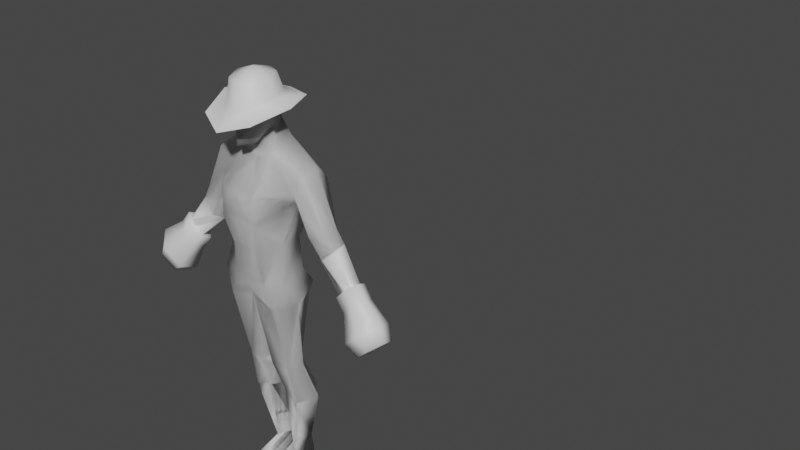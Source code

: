 # Source: human.blend  (saved by Blender 3.0.42; exported with 4.5.12 LTS)
import bpy
from mathutils import Matrix  # noqa: F401  (used for matrix-valued properties, if any)

bpy.ops.wm.read_factory_settings(use_empty=True)
scene = bpy.context.scene
scene.name = 'Scene'

# ---- collections
col_collection = bpy.data.collections.new('Collection'); scene.collection.children.link(col_collection)
col_cowboy = bpy.data.collections.new('cowboy'); scene.collection.children.link(col_cowboy)
col_cowboy_001 = bpy.data.collections.new('cowboy.001'); scene.collection.children.link(col_cowboy_001)

# ---- materials (node trees are filled in below, after node groups)
mat_default_obj = bpy.data.materials.new('Default OBJ')
mat_default_obj.use_transparent_shadow = False

# ---- material node trees
mat_default_obj.use_nodes = True; mat_default_obj.node_tree.nodes.clear()
_N = mat_default_obj.node_tree.nodes; _L = mat_default_obj.node_tree.links
n0 = _N.new('ShaderNodeBsdfPrincipled'); n0.name = 'Principled BSDF'; n0.location = (10, 300)
n0.distribution = 'GGX'
n0.subsurface_method = 'RANDOM_WALK_SKIN'
n0.inputs[3].default_value = 1.45
n0.inputs[27].default_value = (0.0, 0.0, 0.0, 1.0)
n0.inputs[28].default_value = 1.0
n1 = _N.new('ShaderNodeOutputMaterial'); n1.name = 'Material Output'; n1.location = (300, 300)
_L.new(n0.outputs[0], n1.inputs[0])
n1.is_active_output = True

# ---- world
world_world = bpy.data.worlds.new('World'); scene.world = world_world
world_world.use_nodes = True; world_world.node_tree.nodes.clear()
_N = world_world.node_tree.nodes; _L = world_world.node_tree.links
n0 = _N.new('ShaderNodeOutputWorld'); n0.name = 'World Output'; n0.location = (300, 300)
n1 = _N.new('ShaderNodeBackground'); n1.name = 'Background'; n1.location = (10, 300)
n1.inputs[0].default_value = (0.05088, 0.05088, 0.05088, 1.0)
_L.new(n1.outputs[0], n0.inputs[0])
n0.is_active_output = True
world_world.color = (0.05088, 0.05088, 0.05088)
world_world.use_sun_shadow = False
world_world.sun_shadow_jitter_overblur = 0.0

# ---- meshes
me_human_001 = bpy.data.meshes.new('human.001')
me_human_001.from_pydata([(0.0005099, 6.632, -0.5066), (0.0005099, 6.201, -0.5871), (-0.9926, 6.308, -0.4326), (0.0005099, 4.565, -0.2705), (-1.02, 6.594, -0.1401), (-0.8407, 5.9, -0.3318), (-0.7589, 5.887, 0.06291), (-1.344, 5.393, -0.2858), (-0.8662, 6.124, 0.2534), (-0.3728, 6.102, 0.7257), (0.0005099, 6.147, 0.7964), (0.0005099, 5.05, -0.1484), (0.0005099, 6.62, 0.2688), (0.0005099, 7.074, -0.2652), (-0.5968, 5.113, 0.3281), (-0.2515, 5.043, 0.6702), (0.0005099, 5.073, 0.6963), (0.0005099, 4.36, 0.6857), (-0.6947, 4.377, 0.5022), (-0.3374, 4.357, 0.5967), (-0.5456, 5.107, -0.1533), (0.0005099, 4.124, -0.3939), (-0.6179, 4.526, -0.116), (-0.6191, 4.139, -0.3677), (-0.5765, 3.842, -0.272), (0.0005099, 3.928, -0.2891), (-0.1237, 2.446, 0.2907), (-0.7928, 3.913, 0.2108), (-0.4815, 2.441, 0.2498), (-0.5069, 3.896, 0.5776), (-0.6045, 2.388, -0.03754), (0.0005099, 4.077, 0.5516), (-0.04639, -0.0003027, -0.5296), (-0.05272, 0.4183, -0.461), (-0.2099, 0.4547, -0.03569), (-0.2829, -0.0003027, -0.5368), (-0.3067, 0.4808, -0.4589), (-0.2069, 1.702, 0.04742), (-0.04738, 1.618, -0.352), (-0.4705, -0.0003026, 0.4889), (-0.03177, -0.0003025, 0.5809), (0.0005099, 6.916, 0.3446), (-0.3893, 6.973, -0.2184), (-0.3362, 6.725, 0.2373), (-0.384, 7.434, 0.2029), (-0.2129, 6.976, 0.4561), (-0.3317, 7.264, 0.1125), (0.0005099, 6.943, 0.665), (-0.2862, 7.456, -0.1709), (0.0005099, 7.496, -0.285), (-0.2013, 7.277, -0.1871), (0.0005099, 7.94, -0.06537), (-0.2533, 7.747, -0.13), (-0.3559, 7.763, 0.08954), (-0.3009, 7.757, 0.4114), (0.0005099, 7.503, 0.6227), (-0.3364, 7.446, 0.4756), (0.0005099, 7.236, 0.6649), (0.0005099, 7.316, 0.7135), (-0.9931, 6.525, 0.171), (0.0005099, 7.949, 0.4021), (-0.2845, 2.378, -0.3117), (-0.7139, 1.62, -0.2776), (-0.3265, 1.615, -0.6287), (-0.05548, 2.474, -0.1601), (-0.5222, 1.622, 0.1188), (-0.3519, 5.619, 0.7923), (0.0005099, 5.688, 0.8227), (-1.515, 5.586, -0.08384), (-1.177, 5.226, -0.2009), (-1.047, 5.218, -0.01304), (-1.132, 5.418, 0.2188), (-1.4, 5.595, 0.1857), (-1.49, 5.17, -0.252), (-1.665, 5.339, -0.09965), (-1.296, 4.946, -0.2228), (-1.192, 4.972, 0.04569), (-1.385, 5.03, 0.1718), (-1.641, 5.281, 0.09482), (-2.159, 4.104, 0.07673), (-2.363, 4.351, 0.1168), (-2.083, 4.163, 0.1759), (-2.299, 4.355, 0.2292), (-2.31, 3.969, 0.1203), (0.0005099, 7.776, 0.6339), (-2.525, 4.16, 0.3024), (-2.548, 4.135, 0.2173), (-2.663, 3.992, 0.3372), (-2.622, 4.033, 0.4064), (-2.615, 4.213, 0.2499), (-2.491, 4.085, 0.1247), (-2.646, 3.795, 0.2869), (-2.357, 3.673, 0.2664), (0.0005099, 7.799, -0.2273), (0.0005099, 7.257, -0.2199)], [], [(11, 20, 5, 1), (50, 42, 43, 46), (43, 59, 8, 9), (28, 29, 27, 30), (4, 2, 7, 68), (26, 64, 25, 31), (0, 2, 42), (20, 22, 18, 14), (22, 20, 11, 3), (6, 66, 9, 8), (30, 62, 65, 28), (14, 18, 19, 15), (27, 24, 61, 30), (23, 21, 25, 24), (9, 10, 12, 43), (23, 24, 27), (62, 30, 61, 63), (39, 36, 35), (34, 37, 65), (22, 3, 21, 23), (35, 36, 33, 32), (17, 19, 29, 31), (42, 50, 94, 13), (44, 53, 52, 48), (56, 44, 45), (45, 46, 41), (2, 5, 69, 7), (52, 53, 51), (56, 45, 57), (25, 61, 24), (54, 60, 51, 53), (56, 58, 55), (55, 84, 54, 56), (36, 62, 63), (4, 42, 2), (16, 67, 66, 15), (5, 20, 14, 6), (29, 19, 18, 27), (17, 16, 15, 19), (54, 53, 44, 56), (61, 25, 64), (33, 38, 37, 34), (13, 0, 42), (40, 33, 34), (34, 36, 39), (40, 34, 39), (18, 22, 23, 27), (43, 12, 41, 46), (37, 38, 64, 26), (46, 45, 44), (41, 47, 45), (94, 50, 48, 49), (57, 45, 47), (42, 4, 59, 43), (38, 33, 36, 63), (36, 34, 65, 62), (33, 40, 32), (64, 38, 63, 61), (28, 26, 31, 29), (66, 6, 14, 15), (66, 67, 10, 9), (6, 8, 71, 70), (59, 4, 68, 72), (5, 6, 70, 69), (8, 59, 72, 71), (72, 68, 74, 78), (68, 7, 73, 74), (7, 69, 75, 73), (71, 72, 78, 77), (70, 71, 77, 76), (69, 70, 76, 75), (77, 78, 82), (75, 76, 81, 79), (76, 77, 82, 81), (78, 74, 80, 82), (73, 75, 79), (74, 73, 79, 80), (91, 82, 85), (87, 89, 86), (80, 89, 82), (80, 90, 86), (90, 80, 79, 83), (79, 92, 83), (86, 85, 88, 87), (89, 80, 86), (89, 87, 88), (89, 88, 85), (89, 85, 82), (86, 90, 91), (92, 91, 90, 83), (91, 85, 86), (82, 91, 92), (82, 92, 81), (52, 93, 49, 48), (81, 92, 79), (54, 84, 60), (93, 52, 51), (57, 58, 56), (44, 48, 50, 46), (37, 26, 28, 65), (39, 35, 32, 40), (2, 0, 1, 5)])
me_human_001.polygons.foreach_set('use_smooth', [True] * 102)
_uv = me_human_001.uv_layers.new(name='UVMap')
_uv.uv.foreach_set('vector', [0.0, 0.0, 0.0, 0.0, 0.0, 0.0, 0.0, 0.0, 0.0, 0.0, 0.0, 0.0, 0.0, 0.0, 0.0, 0.0, 0.0, 0.0, 0.0, 0.0, 0.0, 0.0, 0.0, 0.0, 0.0, 0.0, 0.0, 0.0, 0.0, 0.0, 0.0, 0.0, 0.0, 0.0, 0.0, 0.0, 0.0, 0.0, 0.0, 0.0, 0.0, 0.0, 0.0, 0.0, 0.0, 0.0, 0.0, 0.0, 0.0, 0.0, 0.0, 0.0, 0.0, 0.0, 0.0, 0.0, 0.0, 0.0, 0.0, 0.0, 0.0, 0.0, 0.0, 0.0, 0.0, 0.0, 0.0, 0.0, 0.0, 0.0, 0.0, 0.0, 0.0, 0.0, 0.0, 0.0, 0.0, 0.0, 0.0, 0.0, 0.0, 0.0, 0.0, 0.0, 0.0, 0.0, 0.0, 0.0, 0.0, 0.0, 0.0, 0.0, 0.0, 0.0, 0.0, 0.0, 0.0, 0.0, 0.0, 0.0, 0.0, 0.0, 0.0, 0.0, 0.0, 0.0, 0.0, 0.0, 0.0, 0.0, 0.0, 0.0, 0.0, 0.0, 0.0, 0.0, 0.0, 0.0, 0.0, 0.0, 0.0, 0.0, 0.0, 0.0, 0.0, 0.0, 0.0, 0.0, 0.0, 0.0, 0.0, 0.0, 0.0, 0.0, 0.0, 0.0, 0.0, 0.0, 0.0, 0.0, 0.0, 0.0, 0.0, 0.0, 0.0, 0.0, 0.0, 0.0, 0.0, 0.0, 0.0, 0.0, 0.0, 0.0, 0.0, 0.0, 0.0, 0.0, 0.0, 0.0, 0.0, 0.0, 0.0, 0.0, 0.0, 0.0, 0.0, 0.0, 0.0, 0.0, 0.0, 0.0, 0.0, 0.0, 0.0, 0.0, 0.0, 0.0, 0.0, 0.0, 0.0, 0.0, 0.0, 0.0, 0.0, 0.0, 0.0, 0.0, 0.0, 0.0, 0.0, 0.0, 0.0, 0.0, 0.0, 0.0, 0.0, 0.0, 0.0, 0.0, 0.0, 0.0, 0.0, 0.0, 0.0, 0.0, 0.0, 0.0, 0.0, 0.0, 0.0, 0.0, 0.0, 0.0, 0.0, 0.0, 0.0, 0.0, 0.0, 0.0, 0.0, 0.0, 0.0, 0.0, 0.0, 0.0, 0.0, 0.0, 0.0, 0.0, 0.0, 0.0, 0.0, 0.0, 0.0, 0.0, 0.0, 0.0, 0.0, 0.0, 0.0, 0.0, 0.0, 0.0, 0.0, 0.0, 0.0, 0.0, 0.0, 0.0, 0.0, 0.0, 0.0, 0.0, 0.0, 0.0, 0.0, 0.0, 0.0, 0.0, 0.0, 0.0, 0.0, 0.0, 0.0, 0.0, 0.0, 0.0, 0.0, 0.0, 0.0, 0.0, 0.0, 0.0, 0.0, 0.0, 0.0, 0.0, 0.0, 0.0, 0.0, 0.0, 0.0, 0.0, 0.0, 0.0, 0.0, 0.0, 0.0, 0.0, 0.0, 0.0, 0.0, 0.0, 0.0, 0.0, 0.0, 0.0, 0.0, 0.0, 0.0, 0.0, 0.0, 0.0, 0.0, 0.0, 0.0, 0.0, 0.0, 0.0, 0.0, 0.0, 0.0, 0.0, 0.0, 0.0, 0.0, 0.0, 0.0, 0.0, 0.0, 0.0, 0.0, 0.0, 0.0, 0.0, 0.0, 0.0, 0.0, 0.0, 0.0, 0.0, 0.0, 0.0, 0.0, 0.0, 0.0, 0.0, 0.0, 0.0, 0.0, 0.0, 0.0, 0.0, 0.0, 0.0, 0.0, 0.0, 0.0, 0.0, 0.0, 0.0, 0.0, 0.0, 0.0, 0.0, 0.0, 0.0, 0.0, 0.0, 0.0, 0.0, 0.0, 0.0, 0.0, 0.0, 0.0, 0.0, 0.0, 0.0, 0.0, 0.0, 0.0, 0.0, 0.0, 0.0, 0.0, 0.0, 0.0, 0.0, 0.0, 0.0, 0.0, 0.0, 0.0, 0.0, 0.0, 0.0, 0.0, 0.0, 0.0, 0.0, 0.0, 0.0, 0.0, 0.0, 0.0, 0.0, 0.0, 0.0, 0.0, 0.0, 0.0, 0.0, 0.0, 0.0, 0.0, 0.0, 0.0, 0.0, 0.0, 0.0, 0.0, 0.0, 0.0, 0.0, 0.0, 0.0, 0.0, 0.0, 0.0, 0.0, 0.0, 0.0, 0.0, 0.0, 0.0, 0.0, 0.0, 0.0, 0.0, 0.0, 0.0, 0.0, 0.0, 0.0, 0.0, 0.0, 0.0, 0.0, 0.0, 0.0, 0.0, 0.0, 0.0, 0.0, 0.0, 0.0, 0.0, 0.0, 0.0, 0.0, 0.0, 0.0, 0.0, 0.0, 0.0, 0.0, 0.0, 0.0, 0.0, 0.0, 0.0, 0.0, 0.0, 0.0, 0.0, 0.0, 0.0, 0.0, 0.0, 0.0, 0.0, 0.0, 0.0, 0.0, 0.0, 0.0, 0.0, 0.0, 0.0, 0.0, 0.0, 0.0, 0.0, 0.0, 0.0, 0.0, 0.0, 0.0, 0.0, 0.0, 0.0, 0.0, 0.0, 0.0, 0.0, 0.0, 0.0, 0.0, 0.0, 0.0, 0.0, 0.0, 0.0, 0.0, 0.0, 0.0, 0.0, 0.0, 0.0, 0.0, 0.0, 0.0, 0.0, 0.0, 0.0, 0.0, 0.0, 0.0, 0.0, 0.0, 0.0, 0.0, 0.0, 0.0, 0.0, 0.0, 0.0, 0.0, 0.0, 0.0, 0.0, 0.0, 0.0, 0.0, 0.0, 0.0, 0.0, 0.0, 0.0, 0.0, 0.0, 0.0, 0.0, 0.0, 0.0, 0.0, 0.0, 0.0, 0.0, 0.0, 0.0, 0.0, 0.0, 0.0, 0.0, 0.0, 0.0, 0.0, 0.0, 0.0, 0.0, 0.0, 0.0, 0.0, 0.0, 0.0, 0.0, 0.0, 0.0, 0.0, 0.0, 0.0, 0.0, 0.0, 0.0, 0.0, 0.0, 0.0, 0.0, 0.0, 0.0, 0.0, 0.0, 0.0, 0.0, 0.0, 0.0, 0.0, 0.0, 0.0, 0.0, 0.0, 0.0, 0.0, 0.0, 0.0, 0.0, 0.0, 0.0, 0.0, 0.0, 0.0, 0.0, 0.0, 0.0, 0.0, 0.0, 0.0, 0.0, 0.0, 0.0, 0.0, 0.0, 0.0, 0.0, 0.0, 0.0, 0.0, 0.0, 0.0, 0.0, 0.0, 0.0, 0.0, 0.0, 0.0, 0.0, 0.0, 0.0, 0.0, 0.0, 0.0, 0.0, 0.0, 0.0, 0.0, 0.0, 0.0, 0.0, 0.0, 0.0, 0.0, 0.0, 0.0, 0.0, 0.0, 0.0, 0.0, 0.0, 0.0, 0.0, 0.0, 0.0, 0.0, 0.0, 0.0, 0.0, 0.0, 0.0, 0.0, 0.0, 0.0, 0.0, 0.0, 0.0, 0.0, 0.0, 0.0, 0.0, 0.0, 0.0, 0.0, 0.0, 0.0, 0.0, 0.0, 0.0, 0.0, 0.0, 0.0, 0.0, 0.0, 0.0, 0.0, 0.0, 0.0, 0.0, 0.0, 0.0, 0.0, 0.0, 0.0, 0.0, 0.0, 0.0, 0.0, 0.0, 0.0, 0.0, 0.0, 0.0, 0.0, 0.0, 0.0, 0.0, 0.0, 0.0, 0.0, 0.0, 0.0, 0.0, 0.0, 0.0, 0.0, 0.0, 0.0, 0.0, 0.0, 0.0, 0.0, 1.0, 0.0, 1.0, 1.0, 0.0, 1.0, 0.0, 0.0, 0.0, 0.0, 0.0, 0.0, 0.0, 0.0])
me_human_001.materials.append(mat_default_obj)
me_human_001.use_remesh_fix_poles = True
me_human_001.use_remesh_preserve_attributes = False
me_human_001.use_mirror_x = True
me_human_001.update()
me_cylinder_001 = bpy.data.meshes.new('Cylinder.001')
me_cylinder_001.from_pydata([(-2.149, -0.1059, 4.814), (-2.332, -0.1258, 4.573), (-1.974, -0.2798, 4.684), (-2.157, -0.2997, 4.443), (-1.75, -0.2273, 4.463), (-1.933, -0.2472, 4.221), (-1.701, -0.0009026, 4.372), (-1.884, -0.02076, 4.131), (-1.876, 0.173, 4.502), (-2.059, 0.1531, 4.261), (-2.1, 0.1205, 4.723), (-2.283, 0.1006, 4.482), (-2.467, -0.541, 4.111), (-2.738, -0.2554, 4.305), (-2.133, -0.4627, 3.781), (-2.07, -0.0988, 3.646), (-2.331, 0.1606, 3.84), (-2.665, 0.08225, 4.17), (-2.64, -0.4783, 3.862), (-2.85, -0.253, 4.011), (-2.383, -0.4182, 3.608), (-2.337, -0.1328, 3.504), (-2.538, 0.06625, 3.654), (-2.794, 0.006144, 3.907)], [], [(0, 1, 3, 2), (2, 3, 5, 4), (4, 5, 7, 6), (6, 7, 9, 8), (5, 3, 12, 14), (8, 9, 11, 10), (10, 11, 1, 0), (0, 2, 4, 6, 8, 10), (13, 17, 23, 19), (11, 9, 16, 17), (3, 1, 13, 12), (7, 5, 14, 15), (1, 11, 17, 13), (9, 7, 15, 16), (18, 19, 23, 22, 21, 20), (16, 15, 21, 22), (14, 12, 18, 20), (17, 16, 22, 23), (15, 14, 20, 21), (12, 13, 19, 18)])
me_cylinder_001.polygons.foreach_set('use_smooth', [True] * 20)
_uv = me_cylinder_001.uv_layers.new(name='UVMap')
_uv.uv.foreach_set('vector', [1.0, 0.5, 1.0, 1.0, 0.8333, 1.0, 0.8333, 0.5, 0.8333, 0.5, 0.8333, 1.0, 0.6667, 1.0, 0.6667, 0.5, 0.6667, 0.5, 0.6667, 1.0, 0.5, 1.0, 0.5, 0.5, 0.5, 0.5, 0.5, 1.0, 0.3333, 1.0, 0.3333, 0.5, 0.6667, 1.0, 0.8333, 1.0, 0.8333, 1.0, 0.6667, 1.0, 0.3333, 0.5, 0.3333, 1.0, 0.1667, 1.0, 0.1667, 0.5, 0.1667, 0.5, 0.1667, 1.0, -8.941e-08, 1.0, -8.941e-08, 0.5, 0.75, 0.49, 0.9578, 0.37, 0.9578, 0.13, 0.75, 0.01, 0.5422, 0.13, 0.5422, 0.37, -8.941e-08, 1.0, 0.1667, 1.0, 0.1667, 1.0, -8.941e-08, 1.0, 0.1667, 1.0, 0.3333, 1.0, 0.3333, 1.0, 0.1667, 1.0, 0.8333, 1.0, 1.0, 1.0, 1.0, 1.0, 0.8333, 1.0, 0.5, 1.0, 0.6667, 1.0, 0.6667, 1.0, 0.5, 1.0, -8.941e-08, 1.0, 0.1667, 1.0, 0.1667, 1.0, -8.941e-08, 1.0, 0.3333, 1.0, 0.5, 1.0, 0.5, 1.0, 0.3333, 1.0, 0.4578, 0.37, 0.25, 0.49, 0.04215, 0.37, 0.04215, 0.13, 0.25, 0.01, 0.4578, 0.13, 0.3333, 1.0, 0.5, 1.0, 0.5, 1.0, 0.3333, 1.0, 0.6667, 1.0, 0.8333, 1.0, 0.8333, 1.0, 0.6667, 1.0, 0.1667, 1.0, 0.3333, 1.0, 0.3333, 1.0, 0.1667, 1.0, 0.5, 1.0, 0.6667, 1.0, 0.6667, 1.0, 0.5, 1.0, 0.8333, 1.0, 1.0, 1.0, 1.0, 1.0, 0.8333, 1.0])
me_cylinder_001.use_remesh_fix_poles = True
me_cylinder_001.use_remesh_preserve_attributes = False
me_cylinder_001.update()
me_human = bpy.data.meshes.new('human')
me_human.from_pydata([(0.0005099, 6.632, -0.5066), (0.0005099, 6.201, -0.5871), (-0.9926, 6.308, -0.4326), (0.0005099, 4.565, -0.2705), (-1.02, 6.594, -0.1401), (-0.8407, 5.9, -0.3318), (-0.7589, 5.887, 0.06291), (-1.344, 5.393, -0.2858), (-0.8662, 6.124, 0.2534), (-0.3728, 6.102, 0.7257), (0.0005099, 6.147, 0.7964), (0.0005099, 5.05, -0.1484), (0.0005099, 6.62, 0.2688), (0.0005099, 7.074, -0.2652), (-0.5968, 5.113, 0.3281), (-0.2515, 5.043, 0.6702), (0.0005099, 5.073, 0.6963), (0.0005099, 4.36, 0.6857), (-0.6947, 4.377, 0.5022), (-0.3374, 4.357, 0.5967), (-0.5456, 5.107, -0.1533), (0.0005099, 4.124, -0.3939), (-0.6179, 4.526, -0.116), (-0.6191, 4.139, -0.3677), (-0.5765, 3.842, -0.272), (0.0005099, 3.928, -0.2891), (-0.1237, 2.446, 0.2907), (-0.7928, 3.913, 0.2108), (-0.4815, 2.441, 0.2498), (-0.5069, 3.896, 0.5776), (-0.6045, 2.388, -0.03754), (0.0005099, 4.077, 0.5516), (-0.04639, -0.0003027, -0.5296), (-0.05272, 0.4183, -0.461), (-0.2099, 0.4547, -0.03569), (-0.2829, -0.0003027, -0.5368), (-0.3067, 0.4808, -0.4589), (-0.2069, 1.702, 0.04742), (-0.04738, 1.618, -0.352), (-0.4705, -0.0003026, 0.4889), (-0.03177, -0.0003025, 0.5809), (0.0005099, 6.916, 0.3446), (-0.3893, 6.973, -0.2184), (-0.3362, 6.725, 0.2373), (-0.384, 7.434, 0.2029), (-0.2129, 6.976, 0.4561), (-0.3317, 7.264, 0.1125), (0.0005099, 6.943, 0.665), (-0.2862, 7.456, -0.1709), (0.0005099, 7.496, -0.285), (-0.2013, 7.277, -0.1871), (-0.2533, 7.747, -0.13), (-0.3559, 7.763, 0.08954), (-0.3009, 7.757, 0.4114), (0.0005099, 7.503, 0.6227), (-0.3364, 7.446, 0.4756), (0.0005099, 7.236, 0.6649), (0.0005099, 7.316, 0.7135), (-0.9931, 6.525, 0.171), (-0.2845, 2.378, -0.3117), (-0.7139, 1.62, -0.2776), (-0.3265, 1.615, -0.6287), (-0.05548, 2.474, -0.1601), (-0.5222, 1.622, 0.1188), (-0.3519, 5.619, 0.7923), (0.0005099, 5.688, 0.8227), (-1.515, 5.586, -0.08384), (-1.177, 5.226, -0.2009), (-1.047, 5.218, -0.01304), (-1.132, 5.418, 0.2188), (-1.4, 5.595, 0.1857), (-1.49, 5.17, -0.252), (-1.665, 5.339, -0.09965), (-1.296, 4.946, -0.2228), (-1.192, 4.972, 0.04569), (-1.385, 5.03, 0.1718), (-1.641, 5.281, 0.09482), (-1.959, 4.307, 0.06624), (-2.193, 4.589, 0.1121), (-1.873, 4.375, 0.1796), (-2.12, 4.594, 0.2406), (0.0005099, 7.776, 0.6339), (0.0005099, 7.799, -0.2273), (0.0005099, 7.257, -0.2199)], [], [(11, 20, 5, 1), (50, 42, 43, 46), (43, 58, 8, 9), (28, 29, 27, 30), (4, 2, 7, 66), (26, 62, 25, 31), (0, 2, 42), (20, 22, 18, 14), (22, 20, 11, 3), (6, 64, 9, 8), (30, 60, 63, 28), (14, 18, 19, 15), (27, 24, 59, 30), (23, 21, 25, 24), (9, 10, 12, 43), (23, 24, 27), (60, 30, 59, 61), (39, 36, 35), (34, 37, 63), (22, 3, 21, 23), (35, 36, 33, 32), (17, 19, 29, 31), (42, 50, 83, 13), (44, 52, 51, 48), (55, 44, 45), (45, 46, 41), (2, 5, 67, 7), (55, 45, 56), (25, 59, 24), (55, 57, 54), (54, 81, 53, 55), (36, 60, 61), (4, 42, 2), (16, 65, 64, 15), (5, 20, 14, 6), (29, 19, 18, 27), (17, 16, 15, 19), (53, 52, 44, 55), (59, 25, 62), (33, 38, 37, 34), (13, 0, 42), (40, 33, 34), (34, 36, 39), (40, 34, 39), (18, 22, 23, 27), (43, 12, 41, 46), (37, 38, 62, 26), (46, 45, 44), (41, 47, 45), (83, 50, 48, 49), (56, 45, 47), (42, 4, 58, 43), (38, 33, 36, 61), (36, 34, 63, 60), (33, 40, 32), (62, 38, 61, 59), (28, 26, 31, 29), (64, 6, 14, 15), (64, 65, 10, 9), (6, 8, 69, 68), (58, 4, 66, 70), (5, 6, 68, 67), (8, 58, 70, 69), (70, 66, 72, 76), (66, 7, 71, 72), (7, 67, 73, 71), (69, 70, 76, 75), (68, 69, 75, 74), (67, 68, 74, 73), (75, 76, 80), (73, 74, 79, 77), (74, 75, 80, 79), (76, 72, 78, 80), (71, 73, 77), (72, 71, 77, 78), (51, 82, 49, 48), (56, 57, 55), (44, 48, 50, 46), (37, 26, 28, 63), (39, 35, 32, 40), (2, 0, 1, 5)])
me_human.polygons.foreach_set('use_smooth', [True] * 81)
_uv = me_human.uv_layers.new(name='UVMap')
_uv.uv.foreach_set('vector', [0.0, 0.0, 0.0, 0.0, 0.0, 0.0, 0.0, 0.0, 0.0, 0.0, 0.0, 0.0, 0.0, 0.0, 0.0, 0.0, 0.0, 0.0, 0.0, 0.0, 0.0, 0.0, 0.0, 0.0, 0.0, 0.0, 0.0, 0.0, 0.0, 0.0, 0.0, 0.0, 0.0, 0.0, 0.0, 0.0, 0.0, 0.0, 0.0, 0.0, 0.0, 0.0, 0.0, 0.0, 0.0, 0.0, 0.0, 0.0, 0.0, 0.0, 0.0, 0.0, 0.0, 0.0, 0.0, 0.0, 0.0, 0.0, 0.0, 0.0, 0.0, 0.0, 0.0, 0.0, 0.0, 0.0, 0.0, 0.0, 0.0, 0.0, 0.0, 0.0, 0.0, 0.0, 0.0, 0.0, 0.0, 0.0, 0.0, 0.0, 0.0, 0.0, 0.0, 0.0, 0.0, 0.0, 0.0, 0.0, 0.0, 0.0, 0.0, 0.0, 0.0, 0.0, 0.0, 0.0, 0.0, 0.0, 0.0, 0.0, 0.0, 0.0, 0.0, 0.0, 0.0, 0.0, 0.0, 0.0, 0.0, 0.0, 0.0, 0.0, 0.0, 0.0, 0.0, 0.0, 0.0, 0.0, 0.0, 0.0, 0.0, 0.0, 0.0, 0.0, 0.0, 0.0, 0.0, 0.0, 0.0, 0.0, 0.0, 0.0, 0.0, 0.0, 0.0, 0.0, 0.0, 0.0, 0.0, 0.0, 0.0, 0.0, 0.0, 0.0, 0.0, 0.0, 0.0, 0.0, 0.0, 0.0, 0.0, 0.0, 0.0, 0.0, 0.0, 0.0, 0.0, 0.0, 0.0, 0.0, 0.0, 0.0, 0.0, 0.0, 0.0, 0.0, 0.0, 0.0, 0.0, 0.0, 0.0, 0.0, 0.0, 0.0, 0.0, 0.0, 0.0, 0.0, 0.0, 0.0, 0.0, 0.0, 0.0, 0.0, 0.0, 0.0, 0.0, 0.0, 0.0, 0.0, 0.0, 0.0, 0.0, 0.0, 0.0, 0.0, 0.0, 0.0, 0.0, 0.0, 0.0, 0.0, 0.0, 0.0, 0.0, 0.0, 0.0, 0.0, 0.0, 0.0, 0.0, 0.0, 0.0, 0.0, 0.0, 0.0, 0.0, 0.0, 0.0, 0.0, 0.0, 0.0, 0.0, 0.0, 0.0, 0.0, 0.0, 0.0, 0.0, 0.0, 0.0, 0.0, 0.0, 0.0, 0.0, 0.0, 0.0, 0.0, 0.0, 0.0, 0.0, 0.0, 0.0, 0.0, 0.0, 0.0, 0.0, 0.0, 0.0, 0.0, 0.0, 0.0, 0.0, 0.0, 0.0, 0.0, 0.0, 0.0, 0.0, 0.0, 0.0, 0.0, 0.0, 0.0, 0.0, 0.0, 0.0, 0.0, 0.0, 0.0, 0.0, 0.0, 0.0, 0.0, 0.0, 0.0, 0.0, 0.0, 0.0, 0.0, 0.0, 0.0, 0.0, 0.0, 0.0, 0.0, 0.0, 0.0, 0.0, 0.0, 0.0, 0.0, 0.0, 0.0, 0.0, 0.0, 0.0, 0.0, 0.0, 0.0, 0.0, 0.0, 0.0, 0.0, 0.0, 0.0, 0.0, 0.0, 0.0, 0.0, 0.0, 0.0, 0.0, 0.0, 0.0, 0.0, 0.0, 0.0, 0.0, 0.0, 0.0, 0.0, 0.0, 0.0, 0.0, 0.0, 0.0, 0.0, 0.0, 0.0, 0.0, 0.0, 0.0, 0.0, 0.0, 0.0, 0.0, 0.0, 0.0, 0.0, 0.0, 0.0, 0.0, 0.0, 0.0, 0.0, 0.0, 0.0, 0.0, 0.0, 0.0, 0.0, 0.0, 0.0, 0.0, 0.0, 0.0, 0.0, 0.0, 0.0, 0.0, 0.0, 0.0, 0.0, 0.0, 0.0, 0.0, 0.0, 0.0, 0.0, 0.0, 0.0, 0.0, 0.0, 0.0, 0.0, 0.0, 0.0, 0.0, 0.0, 0.0, 0.0, 0.0, 0.0, 0.0, 0.0, 0.0, 0.0, 0.0, 0.0, 0.0, 0.0, 0.0, 0.0, 0.0, 0.0, 0.0, 0.0, 0.0, 0.0, 0.0, 0.0, 0.0, 0.0, 0.0, 0.0, 0.0, 0.0, 0.0, 0.0, 0.0, 0.0, 0.0, 0.0, 0.0, 0.0, 0.0, 0.0, 0.0, 0.0, 0.0, 0.0, 0.0, 0.0, 0.0, 0.0, 0.0, 0.0, 0.0, 0.0, 0.0, 0.0, 0.0, 0.0, 0.0, 0.0, 0.0, 0.0, 0.0, 0.0, 0.0, 0.0, 0.0, 0.0, 0.0, 0.0, 0.0, 0.0, 0.0, 0.0, 0.0, 0.0, 0.0, 0.0, 0.0, 0.0, 0.0, 0.0, 0.0, 0.0, 0.0, 0.0, 0.0, 0.0, 0.0, 0.0, 0.0, 0.0, 0.0, 0.0, 0.0, 0.0, 0.0, 0.0, 0.0, 0.0, 0.0, 0.0, 0.0, 0.0, 0.0, 0.0, 0.0, 0.0, 0.0, 0.0, 0.0, 0.0, 0.0, 0.0, 0.0, 0.0, 0.0, 0.0, 0.0, 0.0, 0.0, 0.0, 0.0, 0.0, 0.0, 0.0, 0.0, 0.0, 0.0, 0.0, 0.0, 0.0, 0.0, 0.0, 0.0, 0.0, 0.0, 0.0, 0.0, 0.0, 0.0, 0.0, 0.0, 0.0, 0.0, 0.0, 0.0, 0.0, 0.0, 0.0, 0.0, 0.0, 0.0, 0.0, 0.0, 0.0, 0.0, 0.0, 0.0, 0.0, 0.0, 0.0, 0.0, 0.0, 0.0, 0.0, 0.0, 0.0, 0.0, 0.0, 0.0, 0.0, 0.0, 0.0, 0.0, 0.0, 0.0, 0.0, 0.0, 0.0, 0.0, 0.0, 0.0, 0.0, 0.0, 0.0, 0.0, 0.0, 0.0, 0.0, 0.0, 0.0, 0.0, 0.0, 0.0, 0.0, 0.0, 0.0, 0.0, 0.0, 0.0, 0.0, 0.0, 0.0, 0.0, 0.0, 0.0, 0.0, 0.0, 0.0, 0.0, 0.0, 1.0, 0.0, 1.0, 1.0, 0.0, 1.0, 0.0, 0.0, 0.0, 0.0, 0.0, 0.0, 0.0, 0.0])
me_human.materials.append(mat_default_obj)
me_human.use_remesh_fix_poles = True
me_human.use_remesh_preserve_attributes = False
me_human.use_mirror_x = True
me_human.update()
me_human_005 = bpy.data.meshes.new('human.005')
me_human_005.from_pydata([(0.0, 7.748, -0.309), (0.2832, 7.755, -0.2077), (0.4208, 7.724, 0.1664), (0.2832, 7.632, 0.581), (0.0, 7.522, 0.7311), (-0.2832, 7.632, 0.581), (-0.4208, 7.724, 0.1664), (-0.2832, 7.755, -0.2077), (0.0, 8.124, -0.1734), (0.2648, 8.119, -0.07552), (0.3936, 8.087, 0.2138), (0.2648, 8.048, 0.5139), (0.0, 8.01, 0.6318), (-0.2648, 8.048, 0.5139), (-0.3936, 8.087, 0.2138), (-0.2648, 8.119, -0.07552), (0.0, 8.229, 0.2311), (0.0, 7.616, -0.6451), (0.5349, 7.649, -0.4833), (0.7949, 7.645, 0.1566), (0.5349, 7.464, 0.8466), (0.0, 7.305, 1.091), (-0.5349, 7.464, 0.8466), (-0.7949, 7.645, 0.1566), (-0.5349, 7.649, -0.4833), (0.0, 7.642, 0.1822)], [], [(6, 7, 15, 14), (4, 3, 20, 21), (0, 17, 18, 1), (6, 23, 24, 7), (14, 15, 16), (4, 5, 13, 12), (2, 3, 11, 10), (0, 1, 9, 8), (7, 0, 8, 15), (5, 6, 14, 13), (3, 4, 12, 11), (1, 2, 10, 9), (12, 13, 16), (10, 11, 16), (8, 9, 16), (15, 8, 16), (13, 14, 16), (11, 12, 16), (9, 10, 16), (22, 23, 25), (20, 21, 25), (18, 19, 25), (23, 24, 25), (21, 22, 25), (19, 20, 25), (17, 18, 25), (24, 17, 25), (0, 7, 24, 17), (5, 22, 23, 6), (19, 2, 1, 18), (2, 19, 20, 3), (5, 4, 21, 22)])
me_human_005.polygons.foreach_set('use_smooth', [True] * 32)
_uv = me_human_005.uv_layers.new(name='UVMap')
_uv.uv.foreach_set('vector', [0.51, 0.25, 0.5803, 0.4197, 0.5803, 0.4197, 0.51, 0.25, 0.75, 0.01, 0.9197, 0.08029, 0.9197, 0.08029, 0.75, 0.01, 0.75, 0.49, 0.75, 0.49, 0.9197, 0.4197, 0.9197, 0.4197, 0.51, 0.25, 0.51, 0.25, 0.5803, 0.4197, 0.5803, 0.4197, 0.51, 0.25, 0.5803, 0.4197, 0.51, 0.25, 0.75, 0.01, 0.5803, 0.08029, 0.5803, 0.08029, 0.75, 0.01, 0.99, 0.25, 0.9197, 0.08029, 0.9197, 0.08029, 0.99, 0.25, 0.75, 0.49, 0.9197, 0.4197, 0.9197, 0.4197, 0.75, 0.49, 0.5803, 0.4197, 0.75, 0.49, 0.75, 0.49, 0.5803, 0.4197, 0.5803, 0.08029, 0.51, 0.25, 0.51, 0.25, 0.5803, 0.08029, 0.9197, 0.08029, 0.75, 0.01, 0.75, 0.01, 0.9197, 0.08029, 0.9197, 0.4197, 0.99, 0.25, 0.99, 0.25, 0.9197, 0.4197, 0.75, 0.01, 0.5803, 0.08029, 0.75, 0.01, 0.99, 0.25, 0.9197, 0.08029, 0.99, 0.25, 0.75, 0.49, 0.9197, 0.4197, 0.75, 0.49, 0.5803, 0.4197, 0.75, 0.49, 0.5803, 0.4197, 0.5803, 0.08029, 0.51, 0.25, 0.5803, 0.08029, 0.9197, 0.08029, 0.75, 0.01, 0.9197, 0.08029, 0.9197, 0.4197, 0.99, 0.25, 0.9197, 0.4197, 0.5803, 0.08029, 0.51, 0.25, 0.5803, 0.08029, 0.9197, 0.08029, 0.75, 0.01, 0.9197, 0.08029, 0.9197, 0.4197, 0.99, 0.25, 0.9197, 0.4197, 0.51, 0.25, 0.5803, 0.4197, 0.51, 0.25, 0.75, 0.01, 0.5803, 0.08029, 0.75, 0.01, 0.99, 0.25, 0.9197, 0.08029, 0.99, 0.25, 0.75, 0.49, 0.9197, 0.4197, 0.75, 0.49, 0.5803, 0.4197, 0.75, 0.49, 0.5803, 0.4197, 0.75, 0.49, 0.5803, 0.4197, 0.5803, 0.4197, 0.75, 0.49, 0.5803, 0.08029, 0.5803, 0.08029, 0.51, 0.25, 0.51, 0.25, 0.99, 0.25, 0.99, 0.25, 0.9197, 0.4197, 0.9197, 0.4197, 0.99, 0.25, 0.99, 0.25, 0.9197, 0.08029, 0.9197, 0.08029, 0.5803, 0.08029, 0.75, 0.01, 0.75, 0.01, 0.5803, 0.08029])
me_human_005.materials.append(mat_default_obj)
me_human_005.use_remesh_fix_poles = True
me_human_005.use_remesh_preserve_attributes = False
me_human_005.use_mirror_x = True
me_human_005.update()
me_human_003 = bpy.data.meshes.new('human.003')
me_human_003.from_pydata([(0.0005099, 6.632, -0.5066), (0.0005099, 6.201, -0.5871), (-0.9926, 6.308, -0.4326), (0.0005099, 4.565, -0.2705), (-1.02, 6.594, -0.1401), (-0.8407, 5.9, -0.3318), (-0.7589, 5.887, 0.06291), (-1.344, 5.393, -0.2858), (-0.8662, 6.124, 0.2534), (-0.3728, 6.102, 0.7257), (0.0005099, 6.147, 0.7964), (0.0005099, 5.05, -0.1484), (0.0005099, 6.62, 0.2688), (0.0005099, 7.074, -0.2652), (-0.5968, 5.113, 0.3281), (-0.2515, 5.043, 0.6702), (0.0005099, 5.073, 0.6963), (0.0005099, 4.36, 0.6857), (-0.6947, 4.377, 0.5022), (-0.3374, 4.357, 0.5967), (-0.5456, 5.107, -0.1533), (0.0005099, 4.124, -0.3939), (-0.6179, 4.526, -0.116), (-0.6191, 4.139, -0.3677), (-0.5765, 3.842, -0.272), (0.0005099, 3.928, -0.2891), (-0.1237, 2.446, 0.2907), (-0.7928, 3.913, 0.2108), (-0.4815, 2.441, 0.2498), (-0.5069, 3.896, 0.5776), (-0.6045, 2.388, -0.03754), (0.0005099, 4.077, 0.5516), (-0.04639, -0.0003027, -0.5296), (-0.05272, 0.4183, -0.461), (-0.2099, 0.4547, -0.03569), (-0.2829, -0.0003027, -0.5368), (-0.3067, 0.4808, -0.4589), (-0.2069, 1.702, 0.04742), (-0.04738, 1.618, -0.352), (-0.4705, -0.0003026, 0.4889), (-0.03177, -0.0003025, 0.5809), (0.0005099, 6.916, 0.3446), (-0.3893, 6.973, -0.2184), (-0.3362, 6.725, 0.2373), (-0.384, 7.434, 0.2029), (-0.2129, 6.976, 0.4561), (-0.3317, 7.264, 0.1125), (0.0005099, 6.943, 0.665), (-0.2862, 7.456, -0.1709), (0.0005099, 7.496, -0.285), (-0.2013, 7.277, -0.1871), (-0.2533, 7.747, -0.13), (-0.3559, 7.763, 0.08954), (-0.3009, 7.757, 0.4114), (0.0005099, 7.503, 0.6227), (-0.3364, 7.446, 0.4756), (0.0005099, 7.236, 0.6649), (0.0005099, 7.316, 0.7135), (-0.9931, 6.525, 0.171), (-0.2845, 2.378, -0.3117), (-0.7139, 1.62, -0.2776), (-0.3265, 1.615, -0.6287), (-0.05548, 2.474, -0.1601), (-0.5222, 1.622, 0.1188), (-0.3519, 5.619, 0.7923), (0.0005099, 5.688, 0.8227), (-1.515, 5.586, -0.08384), (-1.177, 5.226, -0.2009), (-1.047, 5.218, -0.01304), (-1.132, 5.418, 0.2188), (-1.4, 5.595, 0.1857), (-1.49, 5.17, -0.252), (-1.665, 5.339, -0.09965), (-1.296, 4.946, -0.2228), (-1.192, 4.972, 0.04569), (-1.385, 5.03, 0.1718), (-1.641, 5.281, 0.09482), (-1.794, 4.484, -0.07501), (-2.047, 4.737, -0.04636), (-1.744, 4.484, 0.1571), (-1.99, 4.741, 0.1821), (0.0005099, 7.776, 0.6339), (0.0005099, 7.799, -0.2273), (0.0005099, 7.257, -0.2199), (-2.149, 4.814, 0.1059), (-2.332, 4.573, 0.1258), (-1.974, 4.684, 0.2798), (-2.157, 4.443, 0.2997), (-1.75, 4.463, 0.2273), (-1.933, 4.221, 0.2472), (-1.701, 4.372, 0.0009019), (-1.884, 4.131, 0.02076), (-1.876, 4.502, -0.173), (-2.059, 4.261, -0.1531), (-2.1, 4.723, -0.1205), (-2.283, 4.482, -0.1006), (-2.467, 4.111, 0.541), (-2.738, 4.305, 0.2554), (-2.133, 3.781, 0.4627), (-2.07, 3.646, 0.0988), (-2.331, 3.84, -0.1606), (-2.665, 4.17, -0.08225), (-2.64, 3.862, 0.4783), (-2.85, 4.011, 0.253), (-2.383, 3.608, 0.4182), (-2.337, 3.504, 0.1328), (-2.538, 3.654, -0.06625), (-2.794, 3.907, -0.006145), (0.0, 7.748, -0.309), (0.0, 7.522, 0.7311), (-0.2832, 7.632, 0.581), (-0.4208, 7.724, 0.1664), (-0.2832, 7.755, -0.2077), (0.0, 8.124, -0.1734), (0.0, 8.01, 0.6318), (-0.2648, 8.048, 0.5139), (-0.3936, 8.087, 0.2138), (-0.2648, 8.119, -0.07552), (0.0, 8.229, 0.2311), (0.0, 7.616, -0.6451), (0.0, 7.305, 1.091), (-0.5349, 7.464, 0.8466), (-0.7949, 7.645, 0.1566), (-0.5349, 7.649, -0.4833), (0.0, 7.642, 0.1822)], [], [(11, 20, 5, 1), (50, 42, 43, 46), (43, 58, 8, 9), (28, 29, 27, 30), (4, 2, 7, 66), (26, 62, 25, 31), (0, 2, 42), (20, 22, 18, 14), (22, 20, 11, 3), (6, 64, 9, 8), (30, 60, 63, 28), (14, 18, 19, 15), (27, 24, 59, 30), (23, 21, 25, 24), (9, 10, 12, 43), (23, 24, 27), (60, 30, 59, 61), (39, 36, 35), (34, 37, 63), (22, 3, 21, 23), (35, 36, 33, 32), (17, 19, 29, 31), (42, 50, 83, 13), (44, 52, 51, 48), (55, 44, 45), (45, 46, 41), (2, 5, 67, 7), (55, 45, 56), (25, 59, 24), (55, 57, 54), (54, 81, 53, 55), (36, 60, 61), (4, 42, 2), (16, 65, 64, 15), (5, 20, 14, 6), (29, 19, 18, 27), (17, 16, 15, 19), (53, 52, 44, 55), (59, 25, 62), (33, 38, 37, 34), (13, 0, 42), (40, 33, 34), (34, 36, 39), (40, 34, 39), (18, 22, 23, 27), (43, 12, 41, 46), (37, 38, 62, 26), (46, 45, 44), (41, 47, 45), (83, 50, 48, 49), (56, 45, 47), (42, 4, 58, 43), (38, 33, 36, 61), (36, 34, 63, 60), (33, 40, 32), (62, 38, 61, 59), (28, 26, 31, 29), (64, 6, 14, 15), (64, 65, 10, 9), (6, 8, 69, 68), (58, 4, 66, 70), (5, 6, 68, 67), (8, 58, 70, 69), (70, 66, 72, 76), (66, 7, 71, 72), (7, 67, 73, 71), (69, 70, 76, 75), (68, 69, 75, 74), (67, 68, 74, 73), (75, 76, 80), (73, 74, 79, 77), (74, 75, 80, 79), (76, 72, 78, 80), (71, 73, 77), (72, 71, 77, 78), (51, 82, 49, 48), (56, 57, 55), (44, 48, 50, 46), (37, 26, 28, 63), (39, 35, 32, 40), (2, 0, 1, 5), (84, 85, 87, 86), (86, 87, 89, 88), (88, 89, 91, 90), (90, 91, 93, 92), (89, 87, 96, 98), (92, 93, 95, 94), (94, 95, 85, 84), (78, 84, 80), (97, 101, 107, 103), (95, 93, 100, 101), (87, 85, 97, 96), (91, 89, 98, 99), (85, 95, 101, 97), (93, 91, 99, 100), (102, 103, 107, 106, 105, 104), (100, 99, 105, 106), (98, 96, 102, 104), (101, 100, 106, 107), (99, 98, 104, 105), (96, 97, 103, 102), (111, 112, 117, 116), (111, 122, 123, 112), (116, 117, 118), (109, 110, 115, 114), (112, 108, 113, 117), (110, 111, 116, 115), (114, 115, 118), (117, 113, 118), (115, 116, 118), (121, 122, 124), (122, 123, 124), (120, 121, 124), (123, 119, 124), (108, 112, 123, 119), (110, 121, 122, 111), (110, 109, 120, 121), (79, 90, 77), (79, 80, 86, 88), (78, 77, 92, 94), (86, 80, 84), (88, 90, 79), (90, 92, 77), (94, 84, 78)])
me_human_003.polygons.foreach_set('use_smooth', [True] * 124)
_uv = me_human_003.uv_layers.new(name='UVMap')
_uv.uv.foreach_set('vector', [0.0, 0.0, 0.0, 0.0, 0.0, 0.0, 0.0, 0.0, 0.0, 0.0, 0.0, 0.0, 0.0, 0.0, 0.0, 0.0, 0.0, 0.0, 0.0, 0.0, 0.0, 0.0, 0.0, 0.0, 0.0, 0.0, 0.0, 0.0, 0.0, 0.0, 0.0, 0.0, 0.0, 0.0, 0.0, 0.0, 0.0, 0.0, 0.0, 0.0, 0.0, 0.0, 0.0, 0.0, 0.0, 0.0, 0.0, 0.0, 0.0, 0.0, 0.0, 0.0, 0.0, 0.0, 0.0, 0.0, 0.0, 0.0, 0.0, 0.0, 0.0, 0.0, 0.0, 0.0, 0.0, 0.0, 0.0, 0.0, 0.0, 0.0, 0.0, 0.0, 0.0, 0.0, 0.0, 0.0, 0.0, 0.0, 0.0, 0.0, 0.0, 0.0, 0.0, 0.0, 0.0, 0.0, 0.0, 0.0, 0.0, 0.0, 0.0, 0.0, 0.0, 0.0, 0.0, 0.0, 0.0, 0.0, 0.0, 0.0, 0.0, 0.0, 0.0, 0.0, 0.0, 0.0, 0.0, 0.0, 0.0, 0.0, 0.0, 0.0, 0.0, 0.0, 0.0, 0.0, 0.0, 0.0, 0.0, 0.0, 0.0, 0.0, 0.0, 0.0, 0.0, 0.0, 0.0, 0.0, 0.0, 0.0, 0.0, 0.0, 0.0, 0.0, 0.0, 0.0, 0.0, 0.0, 0.0, 0.0, 0.0, 0.0, 0.0, 0.0, 0.0, 0.0, 0.0, 0.0, 0.0, 0.0, 0.0, 0.0, 0.0, 0.0, 0.0, 0.0, 0.0, 0.0, 0.0, 0.0, 0.0, 0.0, 0.0, 0.0, 0.0, 0.0, 0.0, 0.0, 0.0, 0.0, 0.0, 0.0, 0.0, 0.0, 0.0, 0.0, 0.0, 0.0, 0.0, 0.0, 0.0, 0.0, 0.0, 0.0, 0.0, 0.0, 0.0, 0.0, 0.0, 0.0, 0.0, 0.0, 0.0, 0.0, 0.0, 0.0, 0.0, 0.0, 0.0, 0.0, 0.0, 0.0, 0.0, 0.0, 0.0, 0.0, 0.0, 0.0, 0.0, 0.0, 0.0, 0.0, 0.0, 0.0, 0.0, 0.0, 0.0, 0.0, 0.0, 0.0, 0.0, 0.0, 0.0, 0.0, 0.0, 0.0, 0.0, 0.0, 0.0, 0.0, 0.0, 0.0, 0.0, 0.0, 0.0, 0.0, 0.0, 0.0, 0.0, 0.0, 0.0, 0.0, 0.0, 0.0, 0.0, 0.0, 0.0, 0.0, 0.0, 0.0, 0.0, 0.0, 0.0, 0.0, 0.0, 0.0, 0.0, 0.0, 0.0, 0.0, 0.0, 0.0, 0.0, 0.0, 0.0, 0.0, 0.0, 0.0, 0.0, 0.0, 0.0, 0.0, 0.0, 0.0, 0.0, 0.0, 0.0, 0.0, 0.0, 0.0, 0.0, 0.0, 0.0, 0.0, 0.0, 0.0, 0.0, 0.0, 0.0, 0.0, 0.0, 0.0, 0.0, 0.0, 0.0, 0.0, 0.0, 0.0, 0.0, 0.0, 0.0, 0.0, 0.0, 0.0, 0.0, 0.0, 0.0, 0.0, 0.0, 0.0, 0.0, 0.0, 0.0, 0.0, 0.0, 0.0, 0.0, 0.0, 0.0, 0.0, 0.0, 0.0, 0.0, 0.0, 0.0, 0.0, 0.0, 0.0, 0.0, 0.0, 0.0, 0.0, 0.0, 0.0, 0.0, 0.0, 0.0, 0.0, 0.0, 0.0, 0.0, 0.0, 0.0, 0.0, 0.0, 0.0, 0.0, 0.0, 0.0, 0.0, 0.0, 0.0, 0.0, 0.0, 0.0, 0.0, 0.0, 0.0, 0.0, 0.0, 0.0, 0.0, 0.0, 0.0, 0.0, 0.0, 0.0, 0.0, 0.0, 0.0, 0.0, 0.0, 0.0, 0.0, 0.0, 0.0, 0.0, 0.0, 0.0, 0.0, 0.0, 0.0, 0.0, 0.0, 0.0, 0.0, 0.0, 0.0, 0.0, 0.0, 0.0, 0.0, 0.0, 0.0, 0.0, 0.0, 0.0, 0.0, 0.0, 0.0, 0.0, 0.0, 0.0, 0.0, 0.0, 0.0, 0.0, 0.0, 0.0, 0.0, 0.0, 0.0, 0.0, 0.0, 0.0, 0.0, 0.0, 0.0, 0.0, 0.0, 0.0, 0.0, 0.0, 0.0, 0.0, 0.0, 0.0, 0.0, 0.0, 0.0, 0.0, 0.0, 0.0, 0.0, 0.0, 0.0, 0.0, 0.0, 0.0, 0.0, 0.0, 0.0, 0.0, 0.0, 0.0, 0.0, 0.0, 0.0, 0.0, 0.0, 0.0, 0.0, 0.0, 0.0, 0.0, 0.0, 0.0, 0.0, 0.0, 0.0, 0.0, 0.0, 0.0, 0.0, 0.0, 0.0, 0.0, 0.0, 0.0, 0.0, 0.0, 0.0, 0.0, 0.0, 0.0, 0.0, 0.0, 0.0, 0.0, 0.0, 0.0, 0.0, 0.0, 0.0, 0.0, 0.0, 0.0, 0.0, 0.0, 0.0, 0.0, 0.0, 0.0, 0.0, 0.0, 0.0, 0.0, 0.0, 0.0, 0.0, 0.0, 0.0, 0.0, 0.0, 0.0, 0.0, 0.0, 0.0, 0.0, 0.0, 0.0, 0.0, 0.0, 0.0, 0.0, 0.0, 0.0, 0.0, 0.0, 0.0, 0.0, 0.0, 0.0, 0.0, 0.0, 0.0, 0.0, 0.0, 0.0, 0.0, 0.0, 0.0, 0.0, 0.0, 0.0, 0.0, 0.0, 0.0, 0.0, 0.0, 0.0, 0.0, 0.0, 0.0, 0.0, 0.0, 0.0, 0.0, 0.0, 0.0, 0.0, 0.0, 0.0, 0.0, 0.0, 0.0, 0.0, 0.0, 0.0, 0.0, 0.0, 0.0, 0.0, 0.0, 0.0, 0.0, 0.0, 0.0, 0.0, 0.0, 0.0, 0.0, 0.0, 0.0, 0.0, 0.0, 0.0, 0.0, 0.0, 0.0, 0.0, 0.0, 0.0, 0.0, 0.0, 0.0, 0.0, 0.0, 1.0, 0.0, 1.0, 1.0, 0.0, 1.0, 0.0, 0.0, 0.0, 0.0, 0.0, 0.0, 0.0, 0.0, 1.0, 0.5, 1.0, 1.0, 0.8333, 1.0, 0.8333, 0.5, 0.8333, 0.5, 0.8333, 1.0, 0.6667, 1.0, 0.6667, 0.5, 0.6667, 0.5, 0.6667, 1.0, 0.5, 1.0, 0.5, 0.5, 0.5, 0.5, 0.5, 1.0, 0.3333, 1.0, 0.3333, 0.5, 0.6667, 1.0, 0.8333, 1.0, 0.8333, 1.0, 0.6667, 1.0, 0.3333, 0.5, 0.3333, 1.0, 0.1667, 1.0, 0.1667, 0.5, 0.1667, 0.5, 0.1667, 1.0, -8.941e-08, 1.0, -8.941e-08, 0.5, 0.0, 0.0, 0.0, 0.0, 0.0, 0.0, -8.941e-08, 1.0, 0.1667, 1.0, 0.1667, 1.0, -8.941e-08, 1.0, 0.1667, 1.0, 0.3333, 1.0, 0.3333, 1.0, 0.1667, 1.0, 0.8333, 1.0, 1.0, 1.0, 1.0, 1.0, 0.8333, 1.0, 0.5, 1.0, 0.6667, 1.0, 0.6667, 1.0, 0.5, 1.0, -8.941e-08, 1.0, 0.1667, 1.0, 0.1667, 1.0, -8.941e-08, 1.0, 0.3333, 1.0, 0.5, 1.0, 0.5, 1.0, 0.3333, 1.0, 0.4578, 0.37, 0.25, 0.49, 0.04215, 0.37, 0.04215, 0.13, 0.25, 0.01, 0.4578, 0.13, 0.3333, 1.0, 0.5, 1.0, 0.5, 1.0, 0.3333, 1.0, 0.6667, 1.0, 0.8333, 1.0, 0.8333, 1.0, 0.6667, 1.0, 0.1667, 1.0, 0.3333, 1.0, 0.3333, 1.0, 0.1667, 1.0, 0.5, 1.0, 0.6667, 1.0, 0.6667, 1.0, 0.5, 1.0, 0.8333, 1.0, 1.0, 1.0, 1.0, 1.0, 0.8333, 1.0, 0.51, 0.25, 0.5803, 0.4197, 0.5803, 0.4197, 0.51, 0.25, 0.51, 0.25, 0.51, 0.25, 0.5803, 0.4197, 0.5803, 0.4197, 0.51, 0.25, 0.5803, 0.4197, 0.51, 0.25, 0.75, 0.01, 0.5803, 0.08029, 0.5803, 0.08029, 0.75, 0.01, 0.5803, 0.4197, 0.75, 0.49, 0.75, 0.49, 0.5803, 0.4197, 0.5803, 0.08029, 0.51, 0.25, 0.51, 0.25, 0.5803, 0.08029, 0.75, 0.01, 0.5803, 0.08029, 0.75, 0.01, 0.5803, 0.4197, 0.75, 0.49, 0.5803, 0.4197, 0.5803, 0.08029, 0.51, 0.25, 0.5803, 0.08029, 0.5803, 0.08029, 0.51, 0.25, 0.5803, 0.08029, 0.51, 0.25, 0.5803, 0.4197, 0.51, 0.25, 0.75, 0.01, 0.5803, 0.08029, 0.75, 0.01, 0.5803, 0.4197, 0.75, 0.49, 0.5803, 0.4197, 0.75, 0.49, 0.5803, 0.4197, 0.5803, 0.4197, 0.75, 0.49, 0.5803, 0.08029, 0.5803, 0.08029, 0.51, 0.25, 0.51, 0.25, 0.5803, 0.08029, 0.75, 0.01, 0.75, 0.01, 0.5803, 0.08029, 0.0, 0.0, 0.0, 0.0, 0.0, 0.0, 0.0, 0.0, 0.0, 0.0, 0.8333, 0.5, 0.6667, 0.5, 0.0, 0.0, 0.0, 0.0, 0.3333, 0.5, 0.1667, 0.5, 0.8333, 0.5, 0.0, 0.0, 0.0, 0.0, 0.6667, 0.5, 0.0, 0.0, 0.0, 0.0, 0.0, 0.0, 0.3333, 0.5, 0.0, 0.0, 0.1667, 0.5, 0.0, 0.0, 0.0, 0.0])
me_human_003.materials.append(mat_default_obj)
me_human_003.use_remesh_fix_poles = True
me_human_003.use_remesh_preserve_attributes = False
me_human_003.use_mirror_x = True
me_human_003.update()

# ---- objects
ob_human = bpy.data.objects.new('human', me_human_001)
ob_cylinder = bpy.data.objects.new('Cylinder', me_cylinder_001)
ob_human_002 = bpy.data.objects.new('human.002', me_human)
ob_human_001 = bpy.data.objects.new('human.001', me_human_005)
ob_human_003 = bpy.data.objects.new('human.003', me_human_003)

# ---- transforms, parenting, visibility, modifiers, constraints
ob_human.location = (0.0, 0.0, 0.0)
ob_human.rotation_euler = (1.571, -0.0, 0.0)
ob_human.use_mesh_mirror_x = True
_m = ob_human.modifiers.new('Mirror', 'MIRROR')
_m.merge_threshold = 0.057
ob_cylinder.location = (0.0, 0.0, 0.0)
_m = ob_cylinder.modifiers.new('Mirror', 'MIRROR')
ob_human_002.location = (0.0, 0.0, 0.0)
ob_human_002.rotation_euler = (1.571, -0.0, 0.0)
ob_human_002.use_mesh_mirror_x = True
_m = ob_human_002.modifiers.new('Mirror', 'MIRROR')
_m.merge_threshold = 0.057
ob_human_001.location = (0.0, 0.0, 0.0)
ob_human_001.rotation_euler = (1.571, -0.0, 0.0)
ob_human_001.use_mesh_mirror_x = True
ob_human_003.location = (0.0, 0.0, 0.0)
ob_human_003.rotation_euler = (1.571, -0.0, 0.0)
ob_human_003.use_mesh_mirror_x = True
_m = ob_human_003.modifiers.new('Mirror', 'MIRROR')
_m.merge_threshold = 0.057

# ---- collection membership
col_collection.objects.link(ob_human)
col_cowboy.objects.link(ob_cylinder)
col_cowboy.objects.link(ob_human_002)
col_cowboy.objects.link(ob_human_001)
col_cowboy_001.objects.link(ob_human_003)
def _layer_coll(name, lc=None):
    lc = lc or bpy.context.view_layer.layer_collection
    for c in lc.children:
        if c.name == name: return c
        r = _layer_coll(name, c)
        if r: return r
_layer_coll('cowboy').exclude = True

# ---- scene / render settings (as saved in the file)
scene.frame_start = 1; scene.frame_end = 250; scene.frame_set(1)
scene.render.engine = 'BLENDER_EEVEE_NEXT'
scene.cycles.sampling_pattern = 'TABULATED_SOBOL'
scene.cycles.use_light_tree = False
scene.view_settings.view_transform = 'Filmic'
bpy.context.view_layer.update()

# ---- added for rendering (the .blend has no active camera and no usable light): camera, sun
cam_auto = bpy.data.cameras.new('AutoCamera')
cam_auto.lens = 50.0
cam_auto.sensor_width = 36.0
cam_auto.clip_end = 1000.0
ob_auto_camera = bpy.data.objects.new('AutoCamera', cam_auto)
scene.collection.objects.link(ob_auto_camera)
ob_auto_camera.location = (13.0219, -12.0573, 14.2093)
ob_auto_camera.rotation_euler = (1.09748, -7.21219e-08, 0.694738)
scene.camera = ob_auto_camera
light_auto_sun = bpy.data.lights.new('AutoSun', 'SUN')
light_auto_sun.energy = 3.0
light_auto_sun.angle = 0.0523599
ob_auto_sun = bpy.data.objects.new('AutoSun', light_auto_sun)
scene.collection.objects.link(ob_auto_sun)
ob_auto_sun.rotation_euler = (0.872665, 0.174533, 0.523599)
bpy.context.view_layer.update()
